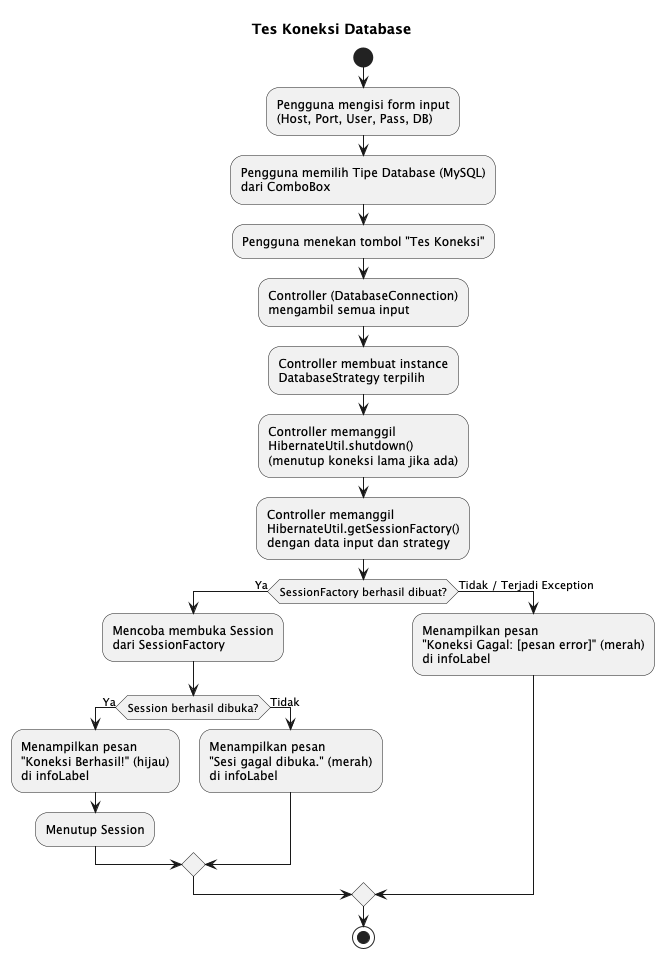

The diagram above was rendered by PlantUML. Its source (embedded in the PNG):
@startuml activity_diagram
title Tes Koneksi Database

start
:Pengguna mengisi form input
(Host, Port, User, Pass, DB);
:Pengguna memilih Tipe Database (MySQL)
dari ComboBox;
:Pengguna menekan tombol "Tes Koneksi";
:Controller (DatabaseConnection)
mengambil semua input;
:Controller membuat instance
DatabaseStrategy terpilih;
:Controller memanggil
HibernateUtil.shutdown()
(menutup koneksi lama jika ada);
:Controller memanggil
HibernateUtil.getSessionFactory()
dengan data input dan strategy;

if (SessionFactory berhasil dibuat?) then (Ya)
  :Mencoba membuka Session
  dari SessionFactory;
  if (Session berhasil dibuka?) then (Ya)
    :Menampilkan pesan
    "Koneksi Berhasil!" (hijau)
    di infoLabel;
    :Menutup Session;
  else (Tidak)
    :Menampilkan pesan
    "Sesi gagal dibuka." (merah)
    di infoLabel;
  endif
else (Tidak / Terjadi Exception)
  :Menampilkan pesan
  "Koneksi Gagal: [pesan error]" (merah)
  di infoLabel;
endif
stop

@enduml